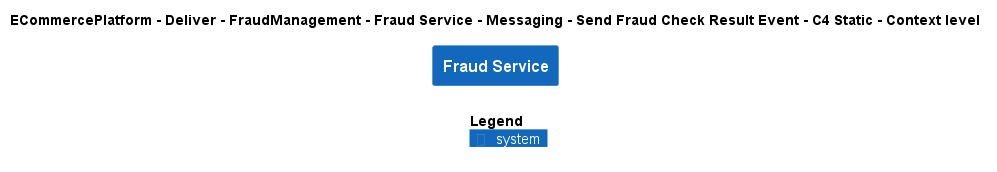

The diagram above was rendered by PlantUML. Its source (embedded in the PNG):
@startuml
!include ..\..\..\..\..\..\..\..\..\.c4s\C4_Context.puml

AddElementTag("c4interflow:lifecycle:new", $bgColor=green, $fontColor=#ffffff, $borderColor=green, $shadowing="False")
AddElementTag("c4interflow:lifecycle:changed", $bgColor=orange, $fontColor=#ffffff, $borderColor=orange, $shadowing="False")
AddElementTag("c4interflow:lifecycle:removed", $bgColor=red, $fontColor=#ffffff, $borderColor=red, $shadowing="False")

AddRelTag("c4interflow:lifecycle:new", $textColor=green, $lineColor=green)
AddRelTag("c4interflow:lifecycle:changed", $textColor=orange, $lineColor=orange)
AddRelTag("c4interflow:lifecycle:removed", $textColor=red, $lineColor=red)

SHOW_PERSON_PORTRAIT()
LAYOUT_TOP_DOWN()

skinparam linetype polyline

title ECommercePlatform - Deliver - FraudManagement - Fraud Service - Messaging - Send Fraud Check Result Event - C4 Static - Context level

System(ECommercePlatform.Deliver.FraudManagement.SoftwareSystems.FraudService, "Fraud Service", "")



SHOW_LEGEND()
@enduml